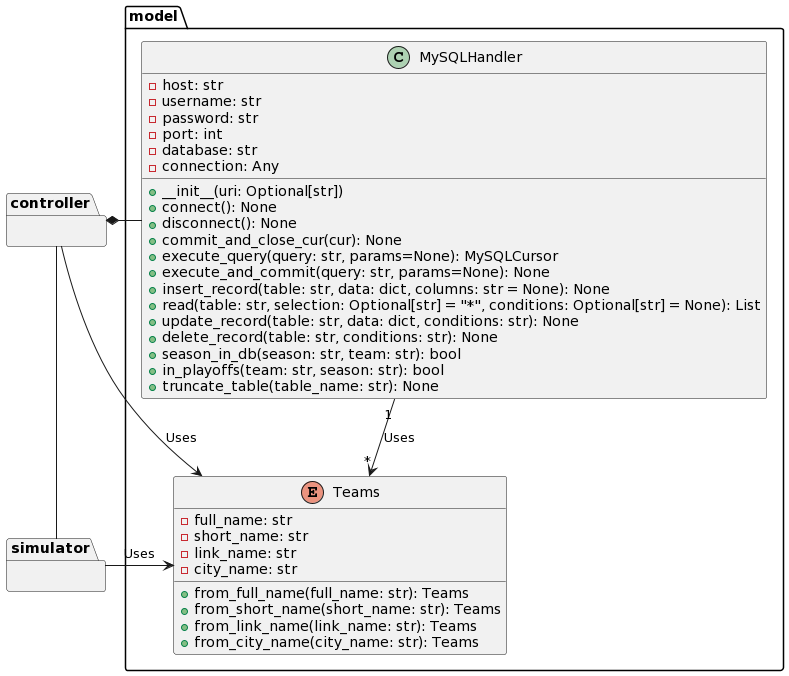

The diagram above was rendered by PlantUML. Its source (embedded in the PNG):
@startuml
package "model"{
class MySQLHandler {
    - host: str
    - username: str
    - password: str
    - port: int
    - database: str
    - connection: Any
    + __init__(uri: Optional[str])
    + connect(): None
    + disconnect(): None
    + commit_and_close_cur(cur): None
    + execute_query(query: str, params=None): MySQLCursor
    + execute_and_commit(query: str, params=None): None
    + insert_record(table: str, data: dict, columns: str = None): None
    + read(table: str, selection: Optional[str] = "*", conditions: Optional[str] = None): List
    + update_record(table: str, data: dict, conditions: str): None
    + delete_record(table: str, conditions: str): None
    + season_in_db(season: str, team: str): bool
    + in_playoffs(team: str, season: str): bool
    + truncate_table(table_name: str): None
}
enum Teams {
    - full_name: str
    - short_name: str
    - link_name: str
    - city_name: str
    + from_full_name(full_name: str): Teams
    + from_short_name(short_name: str): Teams
    + from_link_name(link_name: str): Teams
    + from_city_name(city_name: str): Teams
}
}

package "controller" {}
package "simulator" {}

MySQLHandler "1" -down-> "*" Teams : Uses
MySQLHandler -right-* controller
simulator -right-> Teams: Uses
controller -right-> Teams: Uses
simulator -up- controller
@enduml